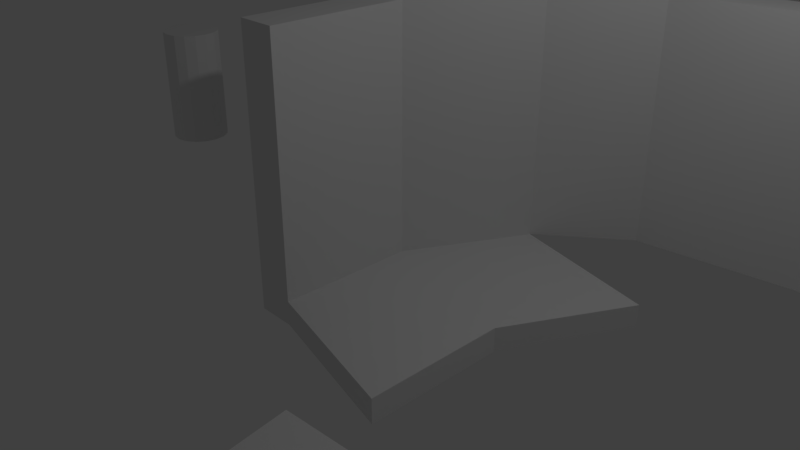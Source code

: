 # Source: 2.blend  (saved by Blender 2.79.0; exported with 4.5.12 LTS)
import bpy
from mathutils import Matrix  # noqa: F401  (used for matrix-valued properties, if any)

bpy.ops.wm.read_factory_settings(use_empty=True)
scene = bpy.context.scene
scene.name = 'Scene'

# ---- collections
col_collection_1 = bpy.data.collections.new('Collection 1'); scene.collection.children.link(col_collection_1)

# ---- materials (node trees are filled in below, after node groups)
mat_material = bpy.data.materials.new('Material')
mat_material.alpha_threshold = 0.0
mat_material.use_transparent_shadow = False
mat_material.roughness = 0.5
mat_material.line_color = (0.0, 0.0, 0.0, 1.0)

# ---- material node trees

# ---- world
world_world = bpy.data.worlds.new('World'); scene.world = world_world
world_world.color = (0.05088, 0.05088, 0.05088)
world_world.use_sun_shadow = False
world_world.sun_shadow_jitter_overblur = 0.0
world_world.cycles.sampling_method = 'MANUAL'

# ---- cameras
cam_camera = bpy.data.cameras.new('Camera')
cam_camera.clip_end = 100.0
cam_camera.lens = 35.0
cam_camera.sensor_width = 32.0
cam_camera.sensor_height = 18.0
cam_camera.ortho_scale = 7.314
cam_camera.dof.focus_distance = 0.0
cam_camera.dof.aperture_fstop = 128.0

# ---- lights
light_lamp = bpy.data.lights.new('Lamp', 'POINT')
light_lamp.transmission_factor = 0.0
light_lamp.cutoff_distance = 30.0
light_lamp.energy = 100.0
light_lamp.shadow_buffer_clip_start = 1.001
light_lamp.shadow_soft_size = 0.1
light_lamp.shadow_maximum_resolution = 0.006
light_lamp.use_absolute_resolution = True

# ---- meshes
me_cube_003 = bpy.data.meshes.new('Cube.003')
me_cube_003.from_pydata([(0.0, 0.4, 0.5995), (0.0, 0.4, 2.199), (0.1531, 0.3696, 0.5995), (0.1531, 0.3696, 2.199), (0.2828, 0.2828, 0.5995), (0.2828, 0.2828, 2.199), (0.3696, 0.1531, 0.5995), (0.3696, 0.1531, 2.199), (0.4, -1.748e-08, 0.5995), (0.4, -1.748e-08, 2.199), (0.3696, -0.1531, 0.5995), (0.3696, -0.1531, 2.199), (0.2828, -0.2828, 0.5995), (0.2828, -0.2828, 2.199), (0.1531, -0.3696, 0.5995), (0.1531, -0.3696, 2.199), (6.04e-08, -0.4, 0.5995), (6.04e-08, -0.4, 2.199), (-0.1531, -0.3696, 0.5995), (-0.1531, -0.3696, 2.199), (-0.2828, -0.2828, 0.5995), (-0.2828, -0.2828, 2.199), (-0.3696, -0.1531, 0.5995), (-0.3696, -0.1531, 2.199), (-0.4, 4.77e-09, 0.5995), (-0.4, 4.77e-09, 2.199), (-0.3696, 0.1531, 0.5995), (-0.3696, 0.1531, 2.199), (-0.2828, 0.2828, 0.5995), (-0.2828, 0.2828, 2.199), (-0.1531, 0.3696, 0.5995), (-0.1531, 0.3696, 2.199)], [], [(0, 1, 3, 2), (2, 3, 5, 4), (4, 5, 7, 6), (6, 7, 9, 8), (8, 9, 11, 10), (10, 11, 13, 12), (12, 13, 15, 14), (14, 15, 17, 16), (16, 17, 19, 18), (18, 19, 21, 20), (20, 21, 23, 22), (22, 23, 25, 24), (24, 25, 27, 26), (26, 27, 29, 28), (3, 1, 31, 29, 27, 25, 23, 21, 19, 17, 15, 13, 11, 9, 7, 5), (28, 29, 31, 30), (30, 31, 1, 0), (0, 2, 4, 6, 8, 10, 12, 14, 16, 18, 20, 22, 24, 26, 28, 30)])
me_cube_003.materials.append(mat_material)
me_cube_003.use_remesh_preserve_volume = False
me_cube_003.use_remesh_preserve_attributes = False
me_cube_003.use_mirror_vertex_groups = False
me_cube_003.update()
me_cube_002 = bpy.data.meshes.new('Cube.002')
me_cube_002.from_pydata([(-14.8, 9.193, -5.371), (-14.8, 9.193, -4.744), (-10.76, 9.801, -5.371), (-10.76, 9.801, -4.744), (-2.166, -45.7, -4.956), (-2.166, -45.7, -4.329), (1.876, -45.1, -4.956), (1.876, -45.1, -4.329), (-9.648, 4.983, -5.334), (-9.648, 4.983, -4.708), (-13.69, 4.374, -5.334), (-13.69, 4.374, -4.708), (-8.979, 2.074, -4.686), (-13.02, 1.466, -5.312), (-8.979, 2.074, -5.312), (-13.02, 1.466, -4.686), (-6.934, -6.814, -4.618), (-10.98, -7.422, -5.245), (-6.934, -6.814, -5.245), (-10.98, -7.422, -4.618), (-6.072, -10.56, -4.59), (-10.11, -11.17, -5.217), (-6.072, -10.56, -5.217), (-10.11, -11.17, -4.59), (-4.788, -16.14, -4.548), (-8.83, -16.75, -5.175), (-4.788, -16.14, -5.175), (-8.83, -16.75, -4.548), (-4.788, -16.14, -4.548), (-4.788, -16.14, -4.548), (-8.83, -16.75, -4.548), (-8.83, -16.75, -4.548), (-8.83, -16.75, -5.175), (-8.83, -16.75, -5.175), (-4.788, -16.14, -5.175), (-4.788, -16.14, -5.175), (-4.547, -17.19, -4.54), (-8.589, -17.79, -4.54), (-8.589, -17.79, -5.167), (-4.547, -17.19, -5.167), (-4.188, -18.74, -4.528), (-8.231, -19.35, -4.528), (-8.231, -19.35, -5.155), (-4.188, -18.74, -5.155), (-3.82, -20.34, -4.516), (-7.863, -20.95, -4.516), (-7.863, -20.95, -5.143), (-3.82, -20.34, -5.143), (-2.65, -25.43, -4.478), (-6.692, -26.04, -4.478), (-6.692, -26.04, -5.104), (-2.65, -25.43, -5.104), (-1.32, -31.21, -4.434), (-5.363, -31.81, -4.434), (-5.363, -31.81, -5.061), (-1.32, -31.21, -5.061), (-5.363, -31.81, -4.434), (-5.363, -31.81, -4.434), (-5.363, -31.81, -5.061), (-5.363, -31.81, -5.061), (-1.32, -31.21, -4.434), (-1.32, -31.21, -4.434), (-1.32, -31.21, -5.061), (-1.32, -31.21, -5.061), (-4.058, -37.48, -4.391), (-4.058, -37.48, -5.018), (-0.01574, -36.87, -4.391), (-0.01574, -36.87, -5.018), (-3.384, -40.41, -4.369), (-3.384, -40.41, -4.996), (0.6587, -39.81, -4.369), (0.6587, -39.81, -4.996)], [], [(0, 1, 3, 2), (26, 24, 28, 35), (6, 7, 5, 4), (10, 11, 1, 0), (26, 35, 32, 25), (9, 3, 1, 11), (2, 8, 10, 0), (2, 3, 9, 8), (17, 19, 15, 13), (16, 12, 15, 19), (13, 15, 12, 14), (11, 10, 8, 9), (14, 18, 17, 13), (14, 12, 16, 18), (25, 27, 30, 33), (24, 29, 30, 27), (21, 23, 20, 22), (19, 17, 18, 16), (28, 24, 27, 31), (32, 31, 27, 25), (34, 26, 25, 33), (34, 29, 24, 26), (55, 52, 61, 63), (29, 20, 23, 30), (33, 30, 23, 21), (22, 34, 33, 21), (22, 20, 29, 34), (55, 63, 59, 54), (38, 37, 36, 39), (42, 41, 37, 38), (40, 36, 37, 41), (35, 28, 31, 32), (39, 43, 42, 38), (39, 36, 40, 43), (50, 49, 45, 46), (48, 44, 45, 49), (46, 45, 44, 47), (41, 42, 43, 40), (52, 60, 56, 53), (54, 53, 56, 58), (47, 51, 50, 46), (47, 44, 48, 51), (59, 57, 53, 54), (61, 52, 53, 57), (62, 55, 54, 58), (62, 60, 52, 55), (66, 61, 57, 64), (65, 64, 57, 59), (61, 63, 59, 57), (71, 70, 7, 6), (49, 50, 51, 48), (71, 6, 4, 69), (63, 67, 65, 59), (63, 61, 66, 67), (7, 70, 68, 5), (4, 5, 68, 69), (68, 70, 71, 69), (65, 67, 66, 64)])
me_cube_002.use_remesh_preserve_volume = False
me_cube_002.use_remesh_preserve_attributes = False
me_cube_002.use_mirror_vertex_groups = False
me_cube_002.update()
me_cube_001 = bpy.data.meshes.new('Cube.001')
me_cube_001.from_pydata([(0.0, 0.4, 0.5995), (0.0, 0.4, 2.199), (0.1531, 0.3696, 0.5995), (0.1531, 0.3696, 2.199), (0.2828, 0.2828, 0.5995), (0.2828, 0.2828, 2.199), (0.3696, 0.1531, 0.5995), (0.3696, 0.1531, 2.199), (0.4, -1.748e-08, 0.5995), (0.4, -1.748e-08, 2.199), (0.3696, -0.1531, 0.5995), (0.3696, -0.1531, 2.199), (0.2828, -0.2828, 0.5995), (0.2828, -0.2828, 2.199), (0.1531, -0.3696, 0.5995), (0.1531, -0.3696, 2.199), (6.04e-08, -0.4, 0.5995), (6.04e-08, -0.4, 2.199), (-0.1531, -0.3696, 0.5995), (-0.1531, -0.3696, 2.199), (-0.2828, -0.2828, 0.5995), (-0.2828, -0.2828, 2.199), (-0.3696, -0.1531, 0.5995), (-0.3696, -0.1531, 2.199), (-0.4, 4.77e-09, 0.5995), (-0.4, 4.77e-09, 2.199), (-0.3696, 0.1531, 0.5995), (-0.3696, 0.1531, 2.199), (-0.2828, 0.2828, 0.5995), (-0.2828, 0.2828, 2.199), (-0.1531, 0.3696, 0.5995), (-0.1531, 0.3696, 2.199)], [], [(0, 1, 3, 2), (2, 3, 5, 4), (4, 5, 7, 6), (6, 7, 9, 8), (8, 9, 11, 10), (10, 11, 13, 12), (12, 13, 15, 14), (14, 15, 17, 16), (16, 17, 19, 18), (18, 19, 21, 20), (20, 21, 23, 22), (22, 23, 25, 24), (24, 25, 27, 26), (26, 27, 29, 28), (3, 1, 31, 29, 27, 25, 23, 21, 19, 17, 15, 13, 11, 9, 7, 5), (28, 29, 31, 30), (30, 31, 1, 0), (0, 2, 4, 6, 8, 10, 12, 14, 16, 18, 20, 22, 24, 26, 28, 30)])
me_cube_001.materials.append(mat_material)
me_cube_001.use_remesh_preserve_volume = False
me_cube_001.use_remesh_preserve_attributes = False
me_cube_001.use_mirror_vertex_groups = False
me_cube_001.update()
me_cube = bpy.data.meshes.new('Cube')
me_cube.from_pydata([(-0.4421, 1.0, -0.5), (-0.4421, -1.0, -0.5), (-1.0, -1.0, -0.5), (-1.0, 1.0, -0.5), (0.03562, 3.093, 3.029), (0.4597, 2.731, 3.029), (0.03562, 3.093, -0.5), (0.4597, 2.731, -0.5), (-0.4421, 1.0, 3.029), (-0.4421, -1.0, 3.029), (-1.0, 1.0, 3.029), (-1.0, -1.0, 3.029), (1.645, 3.69, 3.029), (1.645, 3.69, -0.5), (1.441, 4.21, 3.029), (1.441, 4.21, -0.5), (3.827, 3.976, 3.029), (3.827, 3.976, -0.5), (3.888, 4.531, 3.029), (3.888, 4.531, -0.5), (6.683, 4.002, 3.029), (6.683, 4.002, -0.5), (6.68, 4.56, 3.029), (6.68, 4.56, -0.5), (13.55, 3.999, 3.029), (13.55, 3.999, -0.5), (13.54, 4.557, 3.029), (13.54, 4.557, -0.5), (16.23, 2.76, 3.029), (16.23, 2.76, -0.5), (16.51, 3.245, 3.029), (16.51, 3.245, -0.5), (17.98, 0.7818, 3.029), (17.98, 0.7818, -0.5), (18.41, 1.136, 3.029), (18.41, 1.136, -0.5), (19.99, -0.8176, 3.029), (19.99, -0.8176, -0.5), (20.26, -0.325, 3.029), (20.26, -0.325, -0.5), (22.54, -1.483, 3.029), (22.54, -1.483, -0.5), (22.62, -0.9313, 3.029), (22.62, -0.9313, -0.5), (25.21, -3.112, 3.029), (25.2, -3.109, -0.4997), (25.53, -2.65, 3.028), (25.52, -2.648, -0.5003), (26.72, -5.097, 3.021), (26.7, -5.089, -0.5078), (27.18, -4.788, 3.019), (27.17, -4.78, -0.5096), (33.34, -15.05, 2.964), (33.33, -15.04, -0.565), (33.81, -14.74, 2.962), (33.79, -14.73, -0.5667), (-0.4421, 1.0, -0.8429), (-1.0, 1.0, -0.8429), (0.4597, 2.731, -0.8396), (0.03562, 3.093, -0.8396), (1.768, -1.541, -0.5), (-0.4421, -1.0, -0.8461), (1.768, 0.4588, -0.5), (-1.0, -1.0, -0.8461), (2.67, 2.19, -0.5), (1.768, 0.4588, -0.8429), (2.67, 2.19, -0.8396), (1.768, -1.541, -0.8461), (27.46, -13.31, -0.4949), (27.46, -13.31, 3.1), (27.99, -12.93, -0.4597), (27.99, -12.93, 3.135), (33.53, -23.49, -0.4949), (33.53, -23.49, 3.1), (34.05, -23.12, -0.4597), (34.05, -23.12, 3.135), (35.56, -19.39, 0.4153), (35.56, -19.39, 4.01), (36.09, -19.02, 0.4153), (36.09, -19.02, 4.01), (38.82, -28.09, 0.4153), (38.82, -28.09, 4.01), (39.34, -27.71, 0.4153), (39.34, -27.71, 4.01), (33.96, -26.99, 1.56), (33.96, -26.99, 5.155), (34.49, -26.62, 1.56), (34.49, -26.62, 5.155), (35.86, -35.68, 1.56), (35.86, -35.68, 5.155), (36.38, -35.31, 1.56), (36.38, -35.31, 5.155), (39.08, -32.91, 2.449), (39.08, -32.91, 6.044), (39.61, -32.53, 2.449), (39.61, -32.53, 6.044), (39.22, -40.32, 2.449), (39.22, -40.32, 6.044), (39.74, -39.95, 2.449), (39.74, -39.95, 6.044), (39.08, -32.91, 2.449), (39.08, -32.91, 6.044), (39.61, -32.53, 2.449), (39.61, -32.53, 6.044), (39.22, -40.32, 2.449), (39.22, -40.32, 6.044), (39.74, -39.95, 2.449), (39.74, -39.95, 6.044), (36.08, -38.62, 3.409), (36.08, -38.62, 7.004), (36.69, -38.4, 3.409), (36.69, -38.4, 7.004), (34.29, -45.82, 3.409), (34.29, -45.82, 7.004), (34.9, -45.59, 3.409), (34.9, -45.59, 7.004), (38.02, -45.09, 4.561), (38.02, -45.09, 8.156), (38.67, -45.01, 4.561), (38.67, -45.01, 8.156), (34.62, -51.68, 4.561), (34.62, -51.68, 8.156), (35.26, -51.6, 4.561), (35.26, -51.6, 8.156), (32.86, -49.01, 5.713), (32.86, -49.01, 9.307), (33.5, -49.1, 5.713), (33.5, -49.1, 9.307), (27.88, -54.5, 5.713), (27.88, -54.5, 9.307), (28.52, -54.59, 5.713), (28.52, -54.59, 9.307)], [], [(56, 58, 66, 65), (4, 5, 12, 14), (3, 10, 4, 6), (2, 11, 10, 3), (10, 8, 5, 4), (1, 9, 11, 2), (8, 10, 11, 9), (6, 7, 58, 59), (8, 0, 7, 5), (14, 12, 16, 18), (0, 8, 9, 1), (6, 4, 14, 15), (5, 7, 13, 12), (7, 6, 15, 13), (17, 19, 23, 21), (12, 13, 17, 16), (13, 15, 19, 17), (15, 14, 18, 19), (22, 20, 24, 26), (19, 18, 22, 23), (18, 16, 20, 22), (16, 17, 21, 20), (26, 24, 28, 30), (20, 21, 25, 24), (21, 23, 27, 25), (23, 22, 26, 27), (29, 31, 35, 33), (24, 25, 29, 28), (25, 27, 31, 29), (27, 26, 30, 31), (34, 32, 36, 38), (31, 30, 34, 35), (30, 28, 32, 34), (28, 29, 33, 32), (36, 37, 41, 40), (32, 33, 37, 36), (33, 35, 39, 37), (35, 34, 38, 39), (41, 43, 47, 45), (37, 39, 43, 41), (39, 38, 42, 43), (38, 36, 40, 42), (46, 44, 48, 50), (43, 42, 46, 47), (42, 40, 44, 46), (40, 41, 45, 44), (49, 51, 55, 53), (44, 45, 49, 48), (45, 47, 51, 49), (47, 46, 50, 51), (55, 54, 52, 53), (51, 50, 54, 55), (50, 48, 52, 54), (48, 49, 53, 52), (56, 57, 59, 58), (0, 3, 57, 56), (3, 6, 59, 57), (58, 7, 64, 66), (56, 61, 63, 57), (2, 3, 57, 63), (1, 2, 63, 61), (62, 60, 67, 65), (64, 62, 65, 66), (0, 1, 60, 62), (61, 56, 65, 67), (1, 61, 67, 60), (7, 0, 62, 64), (68, 69, 71, 70), (70, 71, 75, 74), (74, 75, 73, 72), (72, 73, 69, 68), (70, 74, 72, 68), (75, 71, 69, 73), (76, 77, 79, 78), (78, 79, 83, 82), (82, 83, 81, 80), (80, 81, 77, 76), (78, 82, 80, 76), (83, 79, 77, 81), (84, 85, 87, 86), (86, 87, 91, 90), (90, 91, 89, 88), (88, 89, 85, 84), (86, 90, 88, 84), (91, 87, 85, 89), (92, 93, 95, 94), (94, 95, 99, 98), (98, 99, 97, 96), (96, 97, 93, 92), (94, 98, 96, 92), (99, 95, 93, 97), (102, 103, 107, 106), (104, 105, 101, 100), (102, 106, 104, 100), (107, 103, 101, 105), (110, 111, 115, 114), (112, 113, 109, 108), (110, 114, 112, 108), (115, 111, 109, 113), (118, 119, 123, 122), (120, 121, 117, 116), (118, 122, 120, 116), (123, 119, 117, 121), (126, 127, 131, 130), (128, 129, 125, 124), (126, 130, 128, 124), (131, 127, 125, 129), (114, 115, 113, 112), (130, 131, 129, 128), (122, 123, 121, 120), (110, 108, 109, 111), (126, 124, 125, 127), (118, 116, 117, 119)])
me_cube.materials.append(mat_material)
me_cube.use_remesh_preserve_volume = False
me_cube.use_remesh_preserve_attributes = False
me_cube.use_mirror_vertex_groups = False
me_cube.update()

# ---- objects
ob_cube_003 = bpy.data.objects.new('Cube.003', me_cube_003)
ob_cube_002 = bpy.data.objects.new('Cube.002', me_cube_002)
ob_cube_001 = bpy.data.objects.new('Cube.001', me_cube_001)
ob_cube = bpy.data.objects.new('Cube', me_cube)
ob_lamp = bpy.data.objects.new('Lamp', light_lamp)
ob_camera = bpy.data.objects.new('Camera', cam_camera)

# ---- transforms, parenting, visibility, modifiers, constraints
ob_cube_003.location = (12.72, -62.97, -0.1917)
ob_cube_003.lock_rotations_4d = False
ob_cube_003.empty_display_type = 'ARROWS'
ob_cube_003.lineart.crease_threshold = 0.0
ob_cube_002.location = (15.92, -12.66, 4.469)
ob_cube_002.rotation_euler = (-0.008876, 0.01447, -0.06416)
ob_cube_002.lineart.crease_threshold = 0.0
ob_cube_001.location = (-3.886, 0.0, 0.0)
ob_cube_001.lock_rotations_4d = False
ob_cube_001.empty_display_type = 'ARROWS'
ob_cube_001.lineart.crease_threshold = 0.0
ob_cube.location = (0.0, 0.0, 0.0)
ob_cube.lock_rotations_4d = False
ob_cube.empty_display_type = 'ARROWS'
ob_cube.lineart.crease_threshold = 0.0
ob_lamp.location = (4.076, 1.005, 5.904)
ob_lamp.rotation_euler = (0.6503, 0.05522, 1.866)
ob_lamp.lock_rotations_4d = False
ob_lamp.empty_display_type = 'ARROWS'
ob_lamp.color = (0.0, 0.0, 0.0, 0.0)
ob_lamp.lineart.crease_threshold = 0.0
ob_camera.location = (7.481, -6.508, 5.344)
ob_camera.rotation_euler = (1.109, 0.0, 0.8149)
ob_camera.lock_rotations_4d = False
ob_camera.empty_display_type = 'ARROWS'
ob_camera.color = (0.0, 0.0, 0.0, 0.0)
ob_camera.display_type = 'WIRE'
ob_camera.lineart.crease_threshold = 0.0

# ---- collection membership
col_collection_1.objects.link(ob_cube_003)
col_collection_1.objects.link(ob_cube_002)
col_collection_1.objects.link(ob_cube_001)
col_collection_1.objects.link(ob_cube)
col_collection_1.objects.link(ob_lamp)
col_collection_1.objects.link(ob_camera)

# ---- scene / render settings (as saved in the file)
scene.camera = ob_camera
scene.frame_start = 1; scene.frame_end = 250; scene.frame_set(1)
scene.render.engine = 'BLENDER_EEVEE_NEXT'
scene.render.resolution_percentage = 50
scene.render.dither_intensity = 0.0
scene.cycles.use_denoising = False
scene.cycles.samples = 128
scene.cycles.sampling_pattern = 'TABULATED_SOBOL'
scene.cycles.use_adaptive_sampling = False
scene.cycles.use_light_tree = False
scene.cycles.blur_glossy = 0.0
scene.cycles.sample_clamp_indirect = 0.0
scene.view_settings.view_transform = 'Standard'
bpy.context.view_layer.update()
